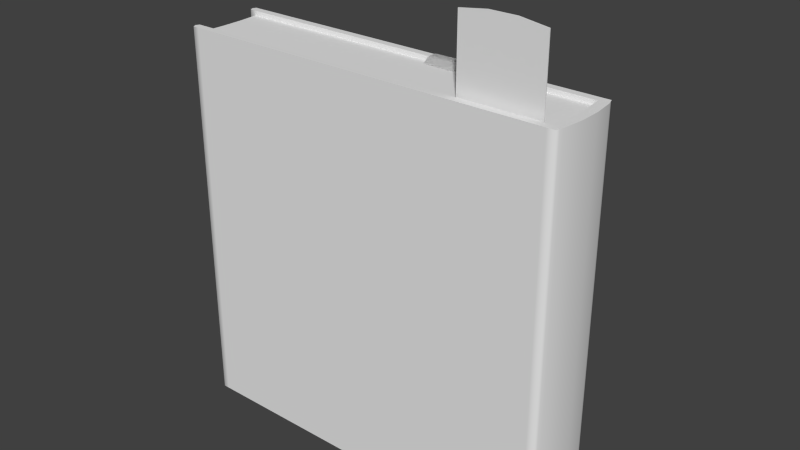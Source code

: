 # Source: mdlWallBook3.blend  (saved by Blender 2.71.0; exported with 4.5.12 LTS)
import bpy
from mathutils import Matrix  # noqa: F401  (used for matrix-valued properties, if any)

bpy.ops.wm.read_factory_settings(use_empty=True)
scene = bpy.context.scene
scene.name = 'Scene'

# ---- collections
col_collection_1 = bpy.data.collections.new('Collection 1'); scene.collection.children.link(col_collection_1)

# ---- materials (node trees are filled in below, after node groups)
mat_material = bpy.data.materials.new('Material')
mat_material.alpha_threshold = 0.0
mat_material.use_transparent_shadow = False
mat_material.roughness = 0.5
mat_material.line_color = (0.0, 0.0, 0.0, 1.0)

# ---- material node trees

# ---- world
world_world = bpy.data.worlds.new('World'); scene.world = world_world
world_world.color = (0.05088, 0.05088, 0.05088)
world_world.use_sun_shadow = False
world_world.sun_shadow_jitter_overblur = 0.0
world_world.cycles.sampling_method = 'MANUAL'
world_world.cycles.sample_map_resolution = 256

# ---- meshes
me_cube_004 = bpy.data.meshes.new('Cube.004')
me_cube_004.from_pydata([(0.5474, 0.2834, 0.001988), (0.5474, 0.2835, 0.003156), (0.7651, 0.2835, 0.003156), (0.7651, 0.2834, 0.001988), (0.5474, 0.2054, 0.3987), (0.5474, 0.2066, 0.3987), (0.7651, 0.2066, 0.3987), (0.7651, 0.2054, 0.3987), (0.5474, 0.2054, 0.4), (0.5474, 0.2066, 0.4), (0.7651, 0.2066, 0.4), (0.7651, 0.2054, 0.4), (0.5474, 0.1846, 0.3981), (0.7651, 0.1846, 0.3981), (0.5474, 0.184, 0.3992), (0.7651, 0.184, 0.3992), (0.5474, 0.1672, 0.3888), (0.7651, 0.1672, 0.3888), (0.5474, 0.1661, 0.3894), (0.7651, 0.1661, 0.3894), (0.5474, 0.1659, 0.3865), (0.7651, 0.1659, 0.3865), (0.5474, 0.1646, 0.3865), (0.7651, 0.1646, 0.3865), (0.5474, 0.1662, 0.337), (0.7651, 0.1662, 0.337), (0.5474, 0.1648, 0.337), (0.7651, 0.1648, 0.337), (0.5474, 0.2054, 0.397), (0.5474, 0.2066, 0.397), (0.7651, 0.2066, 0.397), (0.7651, 0.2054, 0.397), (0.7651, 0.2029, 0.4001), (0.5474, 0.2029, 0.4001), (0.5474, 0.2029, 0.3987), (0.7651, 0.2029, 0.3987), (0.5474, 0.1883, 0.4003), (0.7651, 0.1883, 0.399), (0.7651, 0.1883, 0.4003), (0.5474, 0.1883, 0.399), (0.6199, 0.2066, 0.3987), (0.6925, 0.2066, 0.3987), (0.6925, 0.2995, 0.001534), (0.6199, 0.2995, 0.001534), (0.6925, 0.2054, 0.3987), (0.6199, 0.2054, 0.3987), (0.6199, 0.2995, 0.0003657), (0.6925, 0.2995, 0.0003657), (0.6199, 0.2066, 0.4), (0.6925, 0.2066, 0.4), (0.6925, 0.2054, 0.4), (0.6199, 0.2054, 0.4), (0.6925, 0.1846, 0.3981), (0.6199, 0.1846, 0.3981), (0.6925, 0.184, 0.3992), (0.6199, 0.184, 0.3992), (0.6925, 0.1672, 0.3888), (0.6199, 0.1672, 0.3888), (0.6925, 0.1661, 0.3894), (0.6199, 0.1661, 0.3894), (0.6925, 0.1659, 0.3865), (0.6199, 0.1659, 0.3865), (0.6925, 0.1646, 0.3865), (0.6199, 0.1646, 0.3865), (0.6925, 0.1662, 0.337), (0.6199, 0.1662, 0.337), (0.6925, 0.1648, 0.337), (0.6199, 0.1648, 0.337), (0.6925, 0.2066, 0.397), (0.6199, 0.2066, 0.397), (0.6199, 0.2054, 0.397), (0.6925, 0.2054, 0.397), (0.6199, 0.2029, 0.4001), (0.6925, 0.2029, 0.4001), (0.6925, 0.2029, 0.3987), (0.6199, 0.2029, 0.3987), (0.6199, 0.1883, 0.4003), (0.6925, 0.1883, 0.4003), (0.6925, 0.1883, 0.399), (0.6199, 0.1883, 0.399), (0.6562, 0.2066, 0.3987), (0.6562, 0.3103, 0.0009625), (0.6562, 0.2054, 0.3987), (0.6562, 0.3102, -0.0002056), (0.6562, 0.2066, 0.4), (0.6562, 0.2054, 0.4), (0.6562, 0.1846, 0.3981), (0.6562, 0.184, 0.3992), (0.6562, 0.1672, 0.3888), (0.6562, 0.1661, 0.3894), (0.6562, 0.1659, 0.3865), (0.6562, 0.1646, 0.3865), (0.6562, 0.1662, 0.337), (0.6562, 0.1648, 0.337), (0.6562, 0.2066, 0.397), (0.6562, 0.2054, 0.397), (0.6562, 0.2029, 0.4001), (0.6562, 0.2029, 0.3987), (0.6562, 0.1883, 0.4003), (0.6562, 0.1883, 0.399), (0.5474, 0.2457, 0.01936), (0.7651, 0.2457, 0.01936), (0.7651, 0.2446, 0.01905), (0.5474, 0.2446, 0.01905), (0.6199, 0.2457, 0.01936), (0.6925, 0.2457, 0.01936), (0.6925, 0.2446, 0.01905), (0.6199, 0.2446, 0.01905), (0.6562, 0.2457, 0.01936), (0.6562, 0.2446, 0.01905), (0.5474, 0.22, 0.07234), (0.7651, 0.22, 0.07234), (0.7651, 0.2188, 0.07234), (0.5474, 0.2188, 0.07234), (0.6199, 0.22, 0.07234), (0.6925, 0.22, 0.07234), (0.6925, 0.2188, 0.07234), (0.6199, 0.2188, 0.07234), (0.6562, 0.22, 0.07234), (0.6562, 0.2188, 0.07234)], [], [(103, 100, 1, 0), (105, 101, 2, 42), (101, 102, 3, 2), (107, 103, 0, 46), (47, 42, 2, 3), (5, 4, 8, 9), (51, 48, 9, 8), (76, 36, 14, 55), (40, 5, 9, 48), (7, 6, 10, 11), (55, 14, 18, 59), (78, 37, 13, 52), (37, 38, 15, 13), (36, 39, 12, 14), (17, 19, 23, 21), (52, 13, 17, 56), (13, 15, 19, 17), (14, 12, 16, 18), (60, 21, 25, 64), (18, 16, 20, 22), (59, 18, 22, 63), (56, 17, 21, 60), (64, 25, 27, 66), (21, 23, 27, 25), (22, 20, 24, 26), (63, 22, 26, 67), (4, 5, 29, 28), (41, 6, 30, 68), (6, 7, 31, 30), (45, 4, 28, 70), (51, 8, 33, 72), (44, 7, 35, 74), (7, 11, 32, 35), (8, 4, 34, 33), (72, 33, 36, 76), (74, 35, 37, 78), (35, 32, 38, 37), (33, 34, 39, 36), (100, 104, 43, 1), (108, 105, 42, 81), (102, 106, 47, 3), (109, 107, 46, 83), (0, 1, 43, 46), (83, 81, 42, 47), (11, 10, 49, 50), (85, 84, 48, 51), (38, 77, 54, 15), (98, 76, 55, 87), (6, 41, 49, 10), (80, 40, 48, 84), (15, 54, 58, 19), (87, 55, 59, 89), (39, 79, 53, 12), (99, 78, 52, 86), (12, 53, 57, 16), (86, 52, 56, 88), (20, 61, 65, 24), (90, 60, 64, 92), (19, 58, 62, 23), (89, 59, 63, 91), (16, 57, 61, 20), (88, 56, 60, 90), (24, 65, 67, 26), (92, 64, 66, 93), (23, 62, 66, 27), (91, 63, 67, 93), (5, 40, 69, 29), (80, 41, 68, 94), (7, 44, 71, 31), (82, 45, 70, 95), (11, 50, 73, 32), (85, 51, 72, 96), (4, 45, 75, 34), (82, 44, 74, 97), (32, 73, 77, 38), (96, 72, 76, 98), (34, 75, 79, 39), (97, 74, 78, 99), (104, 108, 81, 43), (106, 109, 83, 47), (46, 43, 81, 83), (50, 49, 84, 85), (77, 98, 87, 54), (41, 80, 84, 49), (54, 87, 89, 58), (79, 99, 86, 53), (53, 86, 88, 57), (61, 90, 92, 65), (58, 89, 91, 62), (57, 88, 90, 61), (65, 92, 93, 67), (62, 91, 93, 66), (40, 80, 94, 69), (44, 82, 95, 71), (50, 85, 96, 73), (45, 82, 97, 75), (73, 96, 98, 77), (75, 97, 99, 79), (113, 110, 100, 103), (115, 111, 101, 105), (111, 112, 102, 101), (117, 113, 103, 107), (110, 114, 104, 100), (118, 115, 105, 108), (112, 116, 106, 102), (119, 117, 107, 109), (114, 118, 108, 104), (116, 119, 109, 106), (28, 29, 110, 113), (68, 30, 111, 115), (30, 31, 112, 111), (70, 28, 113, 117), (29, 69, 114, 110), (94, 68, 115, 118), (31, 71, 116, 112), (95, 70, 117, 119), (69, 94, 118, 114), (71, 95, 119, 116)])
me_cube_004.polygons.foreach_set('use_smooth', [True] * 118)
_uv = me_cube_004.uv_layers.new(name='UVMap')
_uv.uv.foreach_set('vector', [0.7601, 0.6443, 0.762, 0.6441, 0.819, 0.6828, 0.8186, 0.6847, 0.473, 0.7571, 0.473, 0.6356, 0.5345, 0.6356, 0.5611, 0.7571, 0.8509, 0.04054, 0.8489, 0.04039, 0.9074, 0.0, 0.9079, 0.001899, 0.3651, 0.7571, 0.3651, 0.6356, 0.4283, 0.6356, 0.455, 0.7571, 0.9956, 0.6073, 0.9976, 0.6073, 1.0, 0.7287, 0.998, 0.7287, 0.8186, 0.008511, 0.8167, 0.008138, 0.8171, 0.005965, 0.819, 0.006337, 0.6461, 0.8785, 0.648, 0.8785, 0.648, 1.0, 0.6461, 1.0, 0.6175, 0.8785, 0.6175, 1.0, 0.61, 1.0, 0.61, 0.8785, 0.2434, 0.634, 0.3651, 0.634, 0.3651, 0.6362, 0.2434, 0.6362, 0.9055, 0.6765, 0.9075, 0.6762, 0.9079, 0.6783, 0.906, 0.6787, 0.61, 0.8785, 0.61, 1.0, 0.5791, 1.0, 0.5791, 0.8785, 0.6844, 0.8785, 0.6844, 1.0, 0.678, 1.0, 0.678, 0.8785, 0.8775, 0.6825, 0.8779, 0.6847, 0.8704, 0.6842, 0.871, 0.6821, 0.7891, 0.0, 0.7887, 0.002174, 0.7822, 0.002553, 0.7815, 0.0004424, 0.8395, 0.6725, 0.8378, 0.6739, 0.8344, 0.6695, 0.8366, 0.6691, 0.678, 0.8785, 0.678, 1.0, 0.648, 1.0, 0.648, 0.8785, 0.871, 0.6821, 0.8704, 0.6842, 0.8378, 0.6739, 0.8395, 0.6725, 0.7815, 0.0004424, 0.7822, 0.002553, 0.7506, 0.0122, 0.7489, 0.01079, 0.991, 0.6073, 0.991, 0.7287, 0.9079, 0.7287, 0.9079, 0.6073, 0.7489, 0.01079, 0.7506, 0.0122, 0.7477, 0.01556, 0.7455, 0.01515, 0.9959, 0.2429, 0.9959, 0.3644, 0.991, 0.3644, 0.991, 0.2429, 0.9948, 0.6073, 0.9948, 0.7287, 0.991, 0.7287, 0.991, 0.6073, 0.9981, 0.2429, 0.9981, 0.3644, 0.9959, 0.3644, 0.9959, 0.2429, 0.8366, 0.6691, 0.8344, 0.6695, 0.819, 0.588, 0.8212, 0.5876, 0.7455, 0.01515, 0.7477, 0.01556, 0.7324, 0.09704, 0.7302, 0.09663, 0.991, 0.2429, 0.991, 0.3644, 0.9079, 0.3644, 0.9079, 0.2429, 0.8167, 0.008138, 0.8186, 0.008511, 0.8181, 0.01129, 0.8161, 0.01091, 0.1217, 0.634, 0.0, 0.634, 0.0, 0.6312, 0.1217, 0.6312, 0.9075, 0.6762, 0.9055, 0.6765, 0.905, 0.6738, 0.9069, 0.6734, 0.6085, 0.0, 0.7302, 0.0, 0.7302, 0.002826, 0.6085, 0.002826, 0.6461, 0.8785, 0.6461, 1.0, 0.6418, 1.0, 0.6418, 0.8785, 0.713, 0.8785, 0.713, 1.0, 0.7087, 1.0, 0.7087, 0.8785, 0.9055, 0.6765, 0.906, 0.6787, 0.9017, 0.6796, 0.9013, 0.6774, 0.8171, 0.005965, 0.8167, 0.008138, 0.8125, 0.007238, 0.8129, 0.005065, 0.6418, 0.8785, 0.6418, 1.0, 0.6175, 1.0, 0.6175, 0.8785, 0.7087, 0.8785, 0.7087, 1.0, 0.6844, 1.0, 0.6844, 0.8785, 0.9013, 0.6774, 0.9017, 0.6796, 0.8779, 0.6847, 0.8775, 0.6825, 0.8129, 0.005065, 0.8125, 0.007238, 0.7887, 0.002174, 0.7891, 0.0, 0.473, 1.0, 0.473, 0.8785, 0.5611, 0.8785, 0.5345, 1.0, 0.473, 0.8178, 0.473, 0.7571, 0.5611, 0.7571, 0.5791, 0.8178, 0.3651, 1.0, 0.3651, 0.8785, 0.455, 0.8785, 0.4283, 1.0, 0.3651, 0.8178, 0.3651, 0.7571, 0.455, 0.7571, 0.473, 0.8178, 0.998, 0.3644, 1.0, 0.3644, 0.9976, 0.4858, 0.9956, 0.4858, 0.9948, 0.5466, 0.9968, 0.5466, 0.9976, 0.6073, 0.9956, 0.6073, 0.6461, 0.6356, 0.648, 0.6356, 0.648, 0.7571, 0.6461, 0.7571, 0.6461, 0.8178, 0.648, 0.8178, 0.648, 0.8785, 0.6461, 0.8785, 0.6175, 0.6356, 0.6175, 0.7571, 0.61, 0.7571, 0.61, 0.6356, 0.6175, 0.8178, 0.6175, 0.8785, 0.61, 0.8785, 0.61, 0.8178, 0.0, 0.634, 0.1217, 0.634, 0.1217, 0.6362, 0.0, 0.6362, 0.1825, 0.634, 0.2434, 0.634, 0.2434, 0.6362, 0.1825, 0.6362, 0.61, 0.6356, 0.61, 0.7571, 0.5791, 0.7571, 0.5791, 0.6356, 0.61, 0.8178, 0.61, 0.8785, 0.5791, 0.8785, 0.5791, 0.8178, 0.6844, 0.6356, 0.6844, 0.7571, 0.678, 0.7571, 0.678, 0.6356, 0.6844, 0.8178, 0.6844, 0.8785, 0.678, 0.8785, 0.678, 0.8178, 0.678, 0.6356, 0.678, 0.7571, 0.648, 0.7571, 0.648, 0.6356, 0.678, 0.8178, 0.678, 0.8785, 0.648, 0.8785, 0.648, 0.8178, 0.991, 0.3644, 0.991, 0.4858, 0.9079, 0.4858, 0.9079, 0.3644, 0.991, 0.5466, 0.991, 0.6073, 0.9079, 0.6073, 0.9079, 0.5466, 0.9959, 0.0, 0.9959, 0.1215, 0.991, 0.1215, 0.991, 0.0, 0.9959, 0.1822, 0.9959, 0.2429, 0.991, 0.2429, 0.991, 0.1822, 0.9948, 0.3644, 0.9948, 0.4858, 0.991, 0.4858, 0.991, 0.3644, 0.9948, 0.5466, 0.9948, 0.6073, 0.991, 0.6073, 0.991, 0.5466, 0.9981, 0.0, 0.9981, 0.1215, 0.9959, 0.1215, 0.9959, 0.0, 0.9981, 0.1822, 0.9981, 0.2429, 0.9959, 0.2429, 0.9959, 0.1822, 0.991, 0.0, 0.991, 0.1215, 0.9079, 0.1215, 0.9079, 9.974e-08, 0.991, 0.1822, 0.991, 0.2429, 0.9079, 0.2429, 0.9079, 0.1822, 0.3651, 0.634, 0.2434, 0.634, 0.2434, 0.6312, 0.3651, 0.6312, 0.1825, 0.634, 0.1217, 0.634, 0.1217, 0.6312, 0.1825, 0.6312, 0.3651, 0.0, 0.4868, 0.0, 0.4868, 0.002826, 0.3651, 0.002826, 0.5476, 0.0, 0.6085, 0.0, 0.6085, 0.002826, 0.5476, 0.002826, 0.6461, 0.6356, 0.6461, 0.7571, 0.6418, 0.7571, 0.6418, 0.6356, 0.6461, 0.8178, 0.6461, 0.8785, 0.6418, 0.8785, 0.6418, 0.8178, 0.713, 0.6356, 0.713, 0.7571, 0.7087, 0.7571, 0.7087, 0.6356, 0.713, 0.8178, 0.713, 0.8785, 0.7087, 0.8785, 0.7087, 0.8178, 0.6418, 0.6356, 0.6418, 0.7571, 0.6175, 0.7571, 0.6175, 0.6356, 0.6418, 0.8178, 0.6418, 0.8785, 0.6175, 0.8785, 0.6175, 0.8178, 0.7087, 0.6356, 0.7087, 0.7571, 0.6844, 0.7571, 0.6844, 0.6356, 0.7087, 0.8178, 0.7087, 0.8785, 0.6844, 0.8785, 0.6844, 0.8178, 0.473, 0.8785, 0.473, 0.8178, 0.5791, 0.8178, 0.5611, 0.8785, 0.3651, 0.8785, 0.3651, 0.8178, 0.473, 0.8178, 0.455, 0.8785, 0.9956, 0.4858, 0.9976, 0.4858, 0.9968, 0.5466, 0.9948, 0.5466, 0.6461, 0.7571, 0.648, 0.7571, 0.648, 0.8178, 0.6461, 0.8178, 0.6175, 0.7571, 0.6175, 0.8178, 0.61, 0.8178, 0.61, 0.7571, 0.1217, 0.634, 0.1825, 0.634, 0.1825, 0.6362, 0.1217, 0.6362, 0.61, 0.7571, 0.61, 0.8178, 0.5791, 0.8178, 0.5791, 0.7571, 0.6844, 0.7571, 0.6844, 0.8178, 0.678, 0.8178, 0.678, 0.7571, 0.678, 0.7571, 0.678, 0.8178, 0.648, 0.8178, 0.648, 0.7571, 0.991, 0.4858, 0.991, 0.5466, 0.9079, 0.5466, 0.9079, 0.4858, 0.9959, 0.1215, 0.9959, 0.1822, 0.991, 0.1822, 0.991, 0.1215, 0.9948, 0.4858, 0.9948, 0.5466, 0.991, 0.5466, 0.991, 0.4858, 0.9981, 0.1215, 0.9981, 0.1822, 0.9959, 0.1822, 0.9959, 0.1215, 0.991, 0.1215, 0.991, 0.1822, 0.9079, 0.1822, 0.9079, 0.1215, 0.2434, 0.634, 0.1825, 0.634, 0.1825, 0.6312, 0.2434, 0.6312, 0.4868, 0.0, 0.5476, 0.0, 0.5476, 0.002826, 0.4868, 0.002826, 0.6461, 0.7571, 0.6461, 0.8178, 0.6418, 0.8178, 0.6418, 0.7571, 0.713, 0.7571, 0.713, 0.8178, 0.7087, 0.8178, 0.7087, 0.7571, 0.6418, 0.7571, 0.6418, 0.8178, 0.6175, 0.8178, 0.6175, 0.7571, 0.7087, 0.7571, 0.7087, 0.8178, 0.6844, 0.8178, 0.6844, 0.7571, 0.7347, 0.5485, 0.7366, 0.5489, 0.762, 0.6441, 0.7601, 0.6443, 0.1217, 0.0882, 9.994e-08, 0.0882, 9.994e-08, 2.182e-08, 0.1217, 0.0, 0.8254, 0.1358, 0.8235, 0.1361, 0.8489, 0.04039, 0.8509, 0.04054, 0.6085, 0.5462, 0.7302, 0.5462, 0.7302, 0.6356, 0.6085, 0.6356, 0.3651, 0.0882, 0.2434, 0.0882, 0.2434, 3.117e-08, 0.3651, 5.922e-08, 0.1825, 0.0882, 0.1217, 0.0882, 0.1217, 0.0, 0.1825, 1.558e-08, 0.3651, 0.5462, 0.4868, 0.5462, 0.4868, 0.6356, 0.3651, 0.6356, 0.5476, 0.5462, 0.6085, 0.5462, 0.6085, 0.6356, 0.5476, 0.6356, 0.2434, 0.0882, 0.1825, 0.0882, 0.1825, 1.558e-08, 0.2434, 3.117e-08, 0.4868, 0.5462, 0.5476, 0.5462, 0.5476, 0.6356, 0.4868, 0.6356, 0.8161, 0.01091, 0.8181, 0.01129, 0.7366, 0.5489, 0.7347, 0.5485, 0.1217, 0.6312, 0.0, 0.6312, 9.994e-08, 0.0882, 0.1217, 0.0882, 0.9069, 0.6734, 0.905, 0.6738, 0.8235, 0.1361, 0.8254, 0.1358, 0.6085, 0.002826, 0.7302, 0.002826, 0.7302, 0.5462, 0.6085, 0.5462, 0.3651, 0.6312, 0.2434, 0.6312, 0.2434, 0.0882, 0.3651, 0.0882, 0.1825, 0.6312, 0.1217, 0.6312, 0.1217, 0.0882, 0.1825, 0.0882, 0.3651, 0.002826, 0.4868, 0.002826, 0.4868, 0.5462, 0.3651, 0.5462, 0.5476, 0.002826, 0.6085, 0.002826, 0.6085, 0.5462, 0.5476, 0.5462, 0.2434, 0.6312, 0.1825, 0.6312, 0.1825, 0.0882, 0.2434, 0.0882, 0.4868, 0.002826, 0.5476, 0.002826, 0.5476, 0.5462, 0.4868, 0.5462])
me_cube_004.use_remesh_preserve_volume = False
me_cube_004.use_remesh_preserve_attributes = False
me_cube_004.use_mirror_vertex_groups = False
me_cube_004.update()
me_cube_003 = bpy.data.meshes.new('Cube.003')
me_cube_003.from_pydata([(0.5474, 0.207, 0.04549), (0.5474, 0.2082, 0.04549), (0.7651, 0.2082, 0.04549), (0.7651, 0.207, 0.04549), (0.5474, 0.2054, 0.3987), (0.5474, 0.2066, 0.3987), (0.7651, 0.2066, 0.3987), (0.7651, 0.2054, 0.3987), (0.5474, 0.2054, 0.4), (0.5474, 0.2066, 0.4), (0.7651, 0.2066, 0.4), (0.7651, 0.2054, 0.4), (0.5474, 0.1846, 0.3981), (0.7651, 0.1846, 0.3981), (0.5474, 0.184, 0.3992), (0.7651, 0.184, 0.3992), (0.5474, 0.1672, 0.3888), (0.7651, 0.1672, 0.3888), (0.5474, 0.1661, 0.3894), (0.7651, 0.1661, 0.3894), (0.5474, 0.1659, 0.3865), (0.7651, 0.1659, 0.3865), (0.5474, 0.1646, 0.3865), (0.7651, 0.1646, 0.3865), (0.5474, 0.1662, 0.337), (0.7651, 0.1662, 0.337), (0.5474, 0.1648, 0.337), (0.7651, 0.1648, 0.337), (0.5474, 0.2054, 0.397), (0.5474, 0.2066, 0.397), (0.7651, 0.2066, 0.397), (0.7651, 0.2054, 0.397), (0.7651, 0.2029, 0.4001), (0.5474, 0.2029, 0.4001), (0.5474, 0.2029, 0.3987), (0.7651, 0.2029, 0.3987), (0.5474, 0.1883, 0.4003), (0.7651, 0.1883, 0.399), (0.7651, 0.1883, 0.4003), (0.5474, 0.1883, 0.399), (0.6199, 0.2066, 0.3987), (0.6925, 0.2066, 0.3987), (0.6925, 0.2082, -0.006238), (0.6199, 0.2082, -0.006238), (0.6925, 0.2054, 0.3987), (0.6199, 0.2054, 0.3987), (0.6199, 0.207, -0.006238), (0.6925, 0.207, -0.006238), (0.6199, 0.2066, 0.4), (0.6925, 0.2066, 0.4), (0.6925, 0.2054, 0.4), (0.6199, 0.2054, 0.4), (0.6925, 0.1846, 0.3981), (0.6199, 0.1846, 0.3981), (0.6925, 0.184, 0.3992), (0.6199, 0.184, 0.3992), (0.6925, 0.1672, 0.3888), (0.6199, 0.1672, 0.3888), (0.6925, 0.1661, 0.3894), (0.6199, 0.1661, 0.3894), (0.6925, 0.1659, 0.3865), (0.6199, 0.1659, 0.3865), (0.6925, 0.1646, 0.3865), (0.6199, 0.1646, 0.3865), (0.6925, 0.1662, 0.337), (0.6199, 0.1662, 0.337), (0.6925, 0.1648, 0.337), (0.6199, 0.1648, 0.337), (0.6925, 0.2066, 0.397), (0.6199, 0.2066, 0.397), (0.6199, 0.2054, 0.397), (0.6925, 0.2054, 0.397), (0.6199, 0.2029, 0.4001), (0.6925, 0.2029, 0.4001), (0.6925, 0.2029, 0.3987), (0.6199, 0.2029, 0.3987), (0.6199, 0.1883, 0.4003), (0.6925, 0.1883, 0.4003), (0.6925, 0.1883, 0.399), (0.6199, 0.1883, 0.399), (0.6562, 0.2066, 0.3987), (0.6562, 0.2082, -0.01705), (0.6562, 0.2054, 0.3987), (0.6562, 0.207, -0.01705), (0.6562, 0.2066, 0.4), (0.6562, 0.2054, 0.4), (0.6562, 0.1846, 0.3981), (0.6562, 0.184, 0.3992), (0.6562, 0.1672, 0.3888), (0.6562, 0.1661, 0.3894), (0.6562, 0.1659, 0.3865), (0.6562, 0.1646, 0.3865), (0.6562, 0.1662, 0.337), (0.6562, 0.1648, 0.337), (0.6562, 0.2066, 0.397), (0.6562, 0.2054, 0.397), (0.6562, 0.2029, 0.4001), (0.6562, 0.2029, 0.3987), (0.6562, 0.1883, 0.4003), (0.6562, 0.1883, 0.399)], [], [(28, 29, 1, 0), (68, 30, 2, 42), (30, 31, 3, 2), (70, 28, 0, 46), (47, 42, 2, 3), (5, 4, 8, 9), (51, 48, 9, 8), (76, 36, 14, 55), (40, 5, 9, 48), (7, 6, 10, 11), (55, 14, 18, 59), (78, 37, 13, 52), (37, 38, 15, 13), (36, 39, 12, 14), (17, 19, 23, 21), (52, 13, 17, 56), (13, 15, 19, 17), (14, 12, 16, 18), (60, 21, 25, 64), (18, 16, 20, 22), (59, 18, 22, 63), (56, 17, 21, 60), (64, 25, 27, 66), (21, 23, 27, 25), (22, 20, 24, 26), (63, 22, 26, 67), (4, 5, 29, 28), (41, 6, 30, 68), (6, 7, 31, 30), (45, 4, 28, 70), (51, 8, 33, 72), (44, 7, 35, 74), (7, 11, 32, 35), (8, 4, 34, 33), (72, 33, 36, 76), (74, 35, 37, 78), (35, 32, 38, 37), (33, 34, 39, 36), (29, 69, 43, 1), (94, 68, 42, 81), (31, 71, 47, 3), (95, 70, 46, 83), (0, 1, 43, 46), (83, 81, 42, 47), (11, 10, 49, 50), (85, 84, 48, 51), (38, 77, 54, 15), (98, 76, 55, 87), (6, 41, 49, 10), (80, 40, 48, 84), (15, 54, 58, 19), (87, 55, 59, 89), (39, 79, 53, 12), (99, 78, 52, 86), (12, 53, 57, 16), (86, 52, 56, 88), (20, 61, 65, 24), (90, 60, 64, 92), (19, 58, 62, 23), (89, 59, 63, 91), (16, 57, 61, 20), (88, 56, 60, 90), (24, 65, 67, 26), (92, 64, 66, 93), (23, 62, 66, 27), (91, 63, 67, 93), (5, 40, 69, 29), (80, 41, 68, 94), (7, 44, 71, 31), (82, 45, 70, 95), (11, 50, 73, 32), (85, 51, 72, 96), (4, 45, 75, 34), (82, 44, 74, 97), (32, 73, 77, 38), (96, 72, 76, 98), (34, 75, 79, 39), (97, 74, 78, 99), (69, 94, 81, 43), (71, 95, 83, 47), (46, 43, 81, 83), (50, 49, 84, 85), (77, 98, 87, 54), (41, 80, 84, 49), (54, 87, 89, 58), (79, 99, 86, 53), (53, 86, 88, 57), (61, 90, 92, 65), (58, 89, 91, 62), (57, 88, 90, 61), (65, 92, 93, 67), (62, 91, 93, 66), (40, 80, 94, 69), (44, 82, 95, 71), (50, 85, 96, 73), (45, 82, 97, 75), (73, 96, 98, 77), (75, 97, 99, 79)])
me_cube_003.polygons.foreach_set('use_smooth', [True] * 98)
_uv = me_cube_003.uv_layers.new(name='UVMap')
_uv.uv.foreach_set('vector', [0.7522, 0.6138, 0.7502, 0.6138, 0.7509, 0.0, 0.7529, 1.141e-05, 0.125, 0.719, 0.0, 0.719, 1.027e-07, 0.1086, 0.125, 0.01878, 0.8952, 0.6138, 0.8932, 0.6138, 0.8932, 9.048e-06, 0.8952, 0.0, 0.5001, 0.718, 0.3751, 0.718, 0.3751, 0.1085, 0.5001, 0.01875, 0.9976, 0.507, 0.9956, 0.507, 0.9843, 0.3802, 0.9863, 0.3802, 0.7502, 0.6167, 0.7522, 0.6168, 0.7522, 0.6191, 0.7502, 0.619, 0.8924, 0.8732, 0.8944, 0.8732, 0.8944, 1.0, 0.8924, 1.0, 0.8633, 0.8732, 0.8633, 1.0, 0.8556, 1.0, 0.8556, 0.8732, 0.2501, 0.7219, 0.3751, 0.7219, 0.3751, 0.7242, 0.2501, 0.7242, 0.8932, 0.6167, 0.8952, 0.6167, 0.8952, 0.6191, 0.8932, 0.6191, 0.8556, 0.8732, 0.8556, 1.0, 0.8227, 1.0, 0.8227, 0.8732, 0.7793, 0.7465, 0.7793, 0.6198, 0.7859, 0.6198, 0.7859, 0.7465, 0.8638, 0.6174, 0.8638, 0.6197, 0.8562, 0.6178, 0.8573, 0.6158, 0.7816, 0.6198, 0.7816, 0.6175, 0.7881, 0.6158, 0.7892, 0.6179, 0.8273, 0.5998, 0.8253, 0.6009, 0.8227, 0.5958, 0.825, 0.5958, 0.7859, 0.7465, 0.7859, 0.6198, 0.8176, 0.6198, 0.8176, 0.7465, 0.8573, 0.6158, 0.8562, 0.6178, 0.8253, 0.6009, 0.8273, 0.5998, 0.7892, 0.6179, 0.7881, 0.6158, 0.8181, 0.5999, 0.8201, 0.601, 0.9801, 0.6337, 0.9801, 0.7604, 0.8952, 0.7604, 0.8952, 0.6337, 0.8201, 0.601, 0.8181, 0.5999, 0.8204, 0.5959, 0.8227, 0.5959, 0.9853, 0.2535, 0.9853, 0.3802, 0.98, 0.3802, 0.98, 0.2535, 0.9843, 0.6337, 0.9843, 0.7604, 0.9801, 0.7604, 0.9801, 0.6337, 0.8227, 0.8733, 0.8227, 1.0, 0.8204, 1.0, 0.8204, 0.8733, 0.825, 0.5958, 0.8227, 0.5958, 0.8228, 0.5093, 0.8251, 0.5093, 0.8227, 0.5959, 0.8204, 0.5959, 0.8204, 0.5093, 0.8227, 0.5093, 0.98, 0.2535, 0.98, 0.3802, 0.8952, 0.3802, 0.8952, 0.2535, 0.7522, 0.6168, 0.7502, 0.6167, 0.7502, 0.6138, 0.7522, 0.6138, 0.125, 0.7219, 0.0, 0.7219, 0.0, 0.719, 0.125, 0.719, 0.8952, 0.6167, 0.8932, 0.6167, 0.8932, 0.6138, 0.8952, 0.6138, 0.5001, 0.7209, 0.3751, 0.7209, 0.3751, 0.718, 0.5001, 0.718, 0.8924, 0.8732, 0.8924, 1.0, 0.888, 1.0, 0.888, 0.8732, 0.7502, 0.7465, 0.7502, 0.6198, 0.7545, 0.6198, 0.7545, 0.7465, 0.8932, 0.6167, 0.8932, 0.6191, 0.8888, 0.6192, 0.8888, 0.6169, 0.7522, 0.6191, 0.7522, 0.6168, 0.7566, 0.6169, 0.7566, 0.6192, 0.888, 0.8732, 0.888, 1.0, 0.8633, 1.0, 0.8633, 0.8732, 0.7545, 0.7465, 0.7545, 0.6198, 0.7793, 0.6198, 0.7793, 0.7465, 0.8888, 0.6169, 0.8888, 0.6192, 0.8638, 0.6197, 0.8638, 0.6174, 0.7566, 0.6192, 0.7566, 0.6169, 0.7816, 0.6175, 0.7816, 0.6198, 0.3751, 0.719, 0.2501, 0.719, 0.2501, 0.01878, 0.3751, 0.1086, 0.1875, 0.719, 0.125, 0.719, 0.125, 0.01878, 0.1875, 0.0, 0.7502, 0.718, 0.6251, 0.718, 0.6251, 0.01875, 0.7502, 0.1085, 0.5626, 0.718, 0.5001, 0.718, 0.5001, 0.01875, 0.5626, 0.0, 0.9863, 0.7604, 0.9843, 0.7604, 0.9956, 0.6337, 0.9976, 0.6337, 1.0, 0.5703, 0.998, 0.5703, 0.9956, 0.507, 0.9976, 0.507, 0.8924, 0.6197, 0.8944, 0.6197, 0.8944, 0.7465, 0.8924, 0.7465, 0.8924, 0.8099, 0.8944, 0.8099, 0.8944, 0.8732, 0.8924, 0.8732, 0.8633, 0.6197, 0.8633, 0.7465, 0.8556, 0.7465, 0.8556, 0.6197, 0.8633, 0.8099, 0.8633, 0.8732, 0.8556, 0.8732, 0.8556, 0.8099, 0.0, 0.7219, 0.125, 0.7219, 0.125, 0.7242, 0.0, 0.7242, 0.1875, 0.7219, 0.2501, 0.7219, 0.2501, 0.7242, 0.1875, 0.7242, 0.8556, 0.6197, 0.8556, 0.7465, 0.8227, 0.7465, 0.8227, 0.6197, 0.8556, 0.8099, 0.8556, 0.8732, 0.8227, 0.8732, 0.8227, 0.8099, 0.7793, 1.0, 0.7793, 0.8733, 0.7859, 0.8733, 0.7859, 1.0, 0.7793, 0.8099, 0.7793, 0.7465, 0.7859, 0.7465, 0.7859, 0.8099, 0.7859, 1.0, 0.7859, 0.8733, 0.8176, 0.8733, 0.8176, 1.0, 0.7859, 0.8099, 0.7859, 0.7465, 0.8176, 0.7465, 0.8176, 0.8099, 0.9801, 0.3802, 0.9801, 0.507, 0.8952, 0.507, 0.8952, 0.3802, 0.9801, 0.5703, 0.9801, 0.6337, 0.8952, 0.6337, 0.8952, 0.5703, 0.9853, 0.0, 0.9853, 0.1267, 0.98, 0.1267, 0.98, 0.0, 0.9853, 0.1901, 0.9853, 0.2535, 0.98, 0.2535, 0.98, 0.1901, 0.9843, 0.3802, 0.9843, 0.507, 0.9801, 0.507, 0.9801, 0.3802, 0.9843, 0.5703, 0.9843, 0.6337, 0.9801, 0.6337, 0.9801, 0.5703, 0.8227, 0.6198, 0.8227, 0.7465, 0.8204, 0.7465, 0.8204, 0.6198, 0.8227, 0.8099, 0.8227, 0.8733, 0.8204, 0.8733, 0.8204, 0.8099, 0.98, 0.0, 0.98, 0.1267, 0.8952, 0.1267, 0.8952, 1.041e-07, 0.98, 0.1901, 0.98, 0.2535, 0.8952, 0.2535, 0.8952, 0.1901, 0.3751, 0.7219, 0.2501, 0.7219, 0.2501, 0.719, 0.3751, 0.719, 0.1875, 0.7219, 0.125, 0.7219, 0.125, 0.719, 0.1875, 0.719, 0.7502, 0.7209, 0.6251, 0.7209, 0.6251, 0.718, 0.7502, 0.718, 0.5626, 0.7209, 0.5001, 0.7209, 0.5001, 0.718, 0.5626, 0.718, 0.8924, 0.6197, 0.8924, 0.7465, 0.888, 0.7465, 0.888, 0.6197, 0.8924, 0.8099, 0.8924, 0.8732, 0.888, 0.8732, 0.888, 0.8099, 0.7502, 1.0, 0.7502, 0.8733, 0.7545, 0.8733, 0.7545, 1.0, 0.7502, 0.8099, 0.7502, 0.7465, 0.7545, 0.7465, 0.7545, 0.8099, 0.888, 0.6197, 0.888, 0.7465, 0.8633, 0.7465, 0.8633, 0.6197, 0.888, 0.8099, 0.888, 0.8732, 0.8633, 0.8732, 0.8633, 0.8099, 0.7545, 1.0, 0.7545, 0.8733, 0.7793, 0.8733, 0.7793, 1.0, 0.7545, 0.8099, 0.7545, 0.7465, 0.7793, 0.7465, 0.7793, 0.8099, 0.2501, 0.719, 0.1875, 0.719, 0.1875, 0.0, 0.2501, 0.01878, 0.6251, 0.718, 0.5626, 0.718, 0.5626, 0.0, 0.6251, 0.01875, 0.9976, 0.6337, 0.9956, 0.6337, 0.998, 0.5703, 1.0, 0.5703, 0.8924, 0.7465, 0.8944, 0.7465, 0.8944, 0.8099, 0.8924, 0.8099, 0.8633, 0.7465, 0.8633, 0.8099, 0.8556, 0.8099, 0.8556, 0.7465, 0.125, 0.7219, 0.1875, 0.7219, 0.1875, 0.7242, 0.125, 0.7242, 0.8556, 0.7465, 0.8556, 0.8099, 0.8227, 0.8099, 0.8227, 0.7465, 0.7793, 0.8733, 0.7793, 0.8099, 0.7859, 0.8099, 0.7859, 0.8733, 0.7859, 0.8733, 0.7859, 0.8099, 0.8176, 0.8099, 0.8176, 0.8733, 0.9801, 0.507, 0.9801, 0.5703, 0.8952, 0.5703, 0.8952, 0.507, 0.9853, 0.1267, 0.9853, 0.1901, 0.98, 0.1901, 0.98, 0.1267, 0.9843, 0.507, 0.9843, 0.5703, 0.9801, 0.5703, 0.9801, 0.507, 0.8227, 0.7465, 0.8227, 0.8099, 0.8204, 0.8099, 0.8204, 0.7465, 0.98, 0.1267, 0.98, 0.1901, 0.8952, 0.1901, 0.8952, 0.1267, 0.2501, 0.7219, 0.1875, 0.7219, 0.1875, 0.719, 0.2501, 0.719, 0.6251, 0.7209, 0.5626, 0.7209, 0.5626, 0.718, 0.6251, 0.718, 0.8924, 0.7465, 0.8924, 0.8099, 0.888, 0.8099, 0.888, 0.7465, 0.7502, 0.8733, 0.7502, 0.8099, 0.7545, 0.8099, 0.7545, 0.8733, 0.888, 0.7465, 0.888, 0.8099, 0.8633, 0.8099, 0.8633, 0.7465, 0.7545, 0.8733, 0.7545, 0.8099, 0.7793, 0.8099, 0.7793, 0.8733])
me_cube_003.use_remesh_preserve_volume = False
me_cube_003.use_remesh_preserve_attributes = False
me_cube_003.use_mirror_vertex_groups = False
me_cube_003.update()
me_cube_001 = bpy.data.meshes.new('Cube.001')
me_cube_001.from_pydata([(0.7375, 0.03371, 0.3675), (0.7375, 0.036, 0.3675), (0.9434, 0.036, 0.3675), (0.9434, 0.03371, 0.3675), (0.7375, 0.03371, 0.5735), (0.7375, 0.036, 0.5735), (0.9434, 0.036, 0.5735), (0.9434, 0.03371, 0.5735), (0.8061, 0.036, 0.5831), (0.8748, 0.036, 0.5831), (0.8748, 0.036, 0.3675), (0.8061, 0.036, 0.3675), (0.8748, 0.03371, 0.5831), (0.8061, 0.03371, 0.5831), (0.8061, 0.03371, 0.3675), (0.8748, 0.03371, 0.3675)], [], [(4, 5, 1, 0), (9, 6, 2, 10), (6, 7, 3, 2), (13, 4, 0, 14), (15, 10, 2, 3), (13, 8, 5, 4), (5, 8, 11, 1), (8, 9, 10, 11), (7, 12, 15, 3), (12, 13, 14, 15), (0, 1, 11, 14), (14, 11, 10, 15), (7, 6, 9, 12), (12, 9, 8, 13)])
me_cube_001.polygons.foreach_set('use_smooth', [True] * 14)
_uv = me_cube_001.uv_layers.new(name='UVMap')
_uv.uv.foreach_set('vector', [0.0, 0.9554, 0.0, 0.9554, 0.0, 0.0, 0.0, 0.0, 0.6667, 1.0, 1.0, 0.9554, 1.0, 0.0, 0.6667, 0.0, 1.0, 0.9554, 1.0, 0.9554, 1.0, 0.0, 1.0, 0.0, 0.3333, 1.0, 0.0, 0.9554, 0.0, 0.0, 0.3333, 0.0, 0.6667, 0.0, 0.6667, 0.0, 1.0, 0.0, 1.0, 0.0, 0.3333, 1.0, 0.3333, 1.0, 0.0, 0.9554, 0.0, 0.9554, 0.0, 0.9554, 0.3333, 1.0, 0.3333, 0.0, 0.0, 0.0, 0.3333, 1.0, 0.6667, 1.0, 0.6667, 0.0, 0.3333, 0.0, 1.0, 0.9554, 0.6667, 1.0, 0.6667, 0.0, 1.0, 0.0, 0.6667, 1.0, 0.3333, 1.0, 0.3333, 0.0, 0.6667, 0.0, 0.0, 0.0, 0.0, 0.0, 0.3333, 0.0, 0.3333, 0.0, 0.3333, 0.0, 0.3333, 0.0, 0.6667, 0.0, 0.6667, 0.0, 1.0, 0.9554, 1.0, 0.9554, 0.6667, 1.0, 0.6667, 1.0, 0.6667, 1.0, 0.6667, 1.0, 0.3333, 1.0, 0.3333, 1.0])
me_cube_001.use_remesh_preserve_volume = False
me_cube_001.use_remesh_preserve_attributes = False
me_cube_001.use_mirror_vertex_groups = False
me_cube_001.update()
me_cube = bpy.data.meshes.new('Cube')
me_cube.from_pydata([(0.9866, 0.2052, -0.6137), (0.9866, 0.005167, -0.6137), (0.01073, 0.005167, -0.6137), (0.01073, 0.2052, -0.6137), (0.9866, 0.2052, 0.3863), (0.9866, 0.005167, 0.3863), (0.01073, 0.005167, 0.3863), (0.01073, 0.2052, 0.3863), (0.9925, 0.1866, -0.6137), (0.9925, 0.02378, -0.6137), (0.01073, 0.02378, -0.6137), (0.01073, 0.1866, -0.6137), (0.9925, 0.1866, 0.3863), (0.9925, 0.02378, 0.3863), (0.01073, 0.02378, 0.3863), (0.01073, 0.1866, 0.3863), (0.9668, 0.2052, -0.6137), (0.9668, 0.005167, -0.6137), (0.9668, 0.2052, 0.3863), (0.9668, 0.005167, 0.3863), (0.9668, 0.1866, -0.6137), (0.9668, 0.02378, -0.6137), (0.9668, 0.1866, 0.3863), (0.9668, 0.02378, 0.3863), (0.9866, 0.2052, 0.3982), (0.9866, 0.005167, 0.3982), (0.01073, 0.005167, 0.3982), (0.01073, 0.2052, 0.3982), (0.9925, 0.1866, 0.3982), (0.9925, 0.02378, 0.3982), (0.01073, 0.02378, 0.3982), (0.01073, 0.1866, 0.3982), (0.9668, 0.2052, 0.3982), (0.9668, 0.005167, 0.3982), (0.9668, 0.1866, 0.3982), (0.9668, 0.02378, 0.3982), (-0.004893, 0.005167, -0.6137), (-0.004892, 0.2052, -0.6137), (-0.004893, 0.005167, 0.3863), (-0.004893, 0.2052, 0.3863), (-0.004893, 0.02378, -0.6137), (-0.004893, 0.1866, -0.6137), (-0.004893, 0.02378, 0.3863), (-0.004893, 0.1866, 0.3863), (-0.004893, 0.005167, 0.3982), (-0.004893, 0.2052, 0.3982), (-0.004893, 0.02378, 0.3982), (-0.004893, 0.1866, 0.3982), (0.9989, 0.07804, -0.6137), (0.9989, 0.1323, -0.6137), (0.01416, 0.1323, -0.6137), (0.01416, 0.07804, -0.6137), (0.9989, 0.07804, 0.3863), (0.9989, 0.1323, 0.3863), (0.01416, 0.1323, 0.3863), (0.01416, 0.07804, 0.3863), (0.9734, 0.07804, -0.6137), (0.9734, 0.1323, -0.6137), (0.9734, 0.1323, 0.3863), (0.9734, 0.07804, 0.3863), (0.9989, 0.07804, 0.3982), (0.9989, 0.1323, 0.3982), (0.9734, 0.1323, 0.3982), (0.9734, 0.07804, 0.3982), (0.01073, 0.1959, -0.6137), (0.9895, 0.1959, -0.6137), (0.9895, 0.1959, 0.3863), (0.9668, 0.1959, -0.6137), (0.01073, 0.1959, 0.3982), (0.9895, 0.1959, 0.3982), (0.9668, 0.1959, 0.3982), (-0.009365, 0.1959, -0.6137), (-0.009365, 0.1959, 0.3863), (-0.009365, 0.1959, 0.3982), (0.9895, 0.01447, -0.6137), (0.9895, 0.01447, 0.3863), (0.01073, 0.01447, -0.6137), (0.9668, 0.01447, -0.6137), (0.9895, 0.01447, 0.3982), (0.01073, 0.01447, 0.3982), (0.9668, 0.01447, 0.3982), (-0.009813, 0.01447, -0.6137), (-0.009813, 0.01447, 0.3863), (-0.009813, 0.01447, 0.3982)], [], [(77, 17, 2, 76), (23, 14, 30, 35), (74, 75, 5, 1), (17, 19, 6, 2), (7, 3, 37, 39), (18, 16, 3, 7), (67, 20, 11, 64), (56, 21, 10, 51), (11, 15, 43, 41), (59, 55, 14, 23), (65, 66, 12, 8), (48, 52, 13, 9), (68, 27, 45, 73), (50, 54, 15, 11), (74, 1, 17, 77), (66, 4, 24, 69), (1, 5, 19, 17), (4, 0, 16, 18), (65, 8, 20, 67), (48, 9, 21, 56), (19, 5, 25, 33), (53, 12, 28, 61), (80, 79, 26, 33), (70, 68, 31, 34), (78, 80, 33, 25), (69, 70, 34, 28), (60, 63, 35, 29), (4, 18, 32, 24), (6, 19, 33, 26), (15, 22, 34, 31), (18, 7, 27, 32), (59, 23, 35, 63), (15, 31, 47, 43), (75, 13, 29, 78), (71, 72, 39, 37), (72, 43, 47, 73), (81, 82, 42, 40), (82, 38, 44, 83), (6, 26, 44, 38), (27, 7, 39, 45), (14, 10, 40, 42), (2, 6, 38, 36), (79, 30, 46, 83), (64, 11, 41, 71), (30, 14, 42, 46), (76, 2, 36, 81), (20, 57, 50, 11), (57, 56, 51, 50), (22, 15, 54, 58), (58, 54, 55, 59), (8, 12, 53, 49), (49, 53, 52, 48), (10, 14, 55, 51), (51, 55, 54, 50), (8, 49, 57, 20), (49, 48, 56, 57), (13, 52, 60, 29), (52, 53, 61, 60), (28, 34, 62, 61), (61, 62, 63, 60), (22, 58, 62, 34), (58, 59, 63, 62), (16, 67, 64, 3), (0, 4, 66, 65), (31, 68, 73, 47), (12, 66, 69, 28), (0, 65, 67, 16), (32, 27, 68, 70), (24, 32, 70, 69), (41, 43, 72, 71), (39, 72, 73, 45), (3, 64, 71, 37), (21, 77, 76, 10), (9, 13, 75, 74), (9, 74, 77, 21), (35, 30, 79, 80), (29, 35, 80, 78), (5, 75, 78, 25), (36, 38, 82, 81), (42, 82, 83, 46), (26, 79, 83, 44), (10, 76, 81, 40)])
me_cube.polygons.foreach_set('use_smooth', [True] * 82)
_uv = me_cube.uv_layers.new(name='UVMap')
_uv.uv.foreach_set('vector', [0.02035, 0.5194, 0.02511, 0.5221, 0.02631, 0.8851, 0.02358, 0.8924, 0.4024, 0.5142, 0.3914, 0.8949, 0.387, 0.8857, 0.3969, 0.5138, 0.02662, 0.5129, 0.3823, 0.51, 0.3819, 0.5137, 0.0281, 0.5159, 0.02511, 0.5221, 0.3832, 0.5202, 0.3758, 0.8807, 0.02631, 0.8851, 0.3968, 0.03265, 0.02956, 0.03263, 0.0347, 0.02949, 0.3971, 0.0275, 0.3822, 0.4241, 0.02576, 0.4302, 0.02956, 0.03263, 0.3968, 0.03265, 0.02096, 0.433, 0.01616, 0.4359, 0.02345, 0.01713, 0.02651, 0.02488, 0.9999, 0.9633, 0.9999, 0.9818, 0.6707, 0.9818, 0.6707, 0.9633, 0.02345, 0.01713, 0.4119, 0.01934, 0.4007, 0.02223, 0.03557, 0.02513, 8.247e-05, 0.9633, 0.3293, 0.9633, 0.3293, 0.9818, 8.241e-05, 0.9818, 0.02796, 0.44, 0.3815, 0.4357, 0.3824, 0.4389, 0.02579, 0.4432, 0.02536, 0.4877, 0.3827, 0.4838, 0.3828, 0.5063, 0.02515, 0.51, 0.4042, 0.02995, 0.4015, 0.03209, 0.3997, 0.02827, 0.4009, 0.02735, 0.6707, 0.9447, 0.3293, 0.9447, 0.3293, 0.9262, 0.6707, 0.9262, 0.02662, 0.5129, 0.0281, 0.5159, 0.02511, 0.5221, 0.02035, 0.5194, 0.3815, 0.4357, 0.3807, 0.4325, 0.3844, 0.432, 0.3859, 0.4349, 0.0281, 0.5159, 0.3819, 0.5137, 0.3832, 0.5202, 0.02511, 0.5221, 0.3807, 0.4325, 0.03012, 0.4368, 0.02576, 0.4302, 0.3822, 0.4241, 0.02796, 0.44, 0.02579, 0.4432, 0.01616, 0.4359, 0.02096, 0.433, 0.02536, 0.4877, 0.02515, 0.51, 0.01558, 0.5166, 0.01578, 0.4897, 0.3832, 0.5202, 0.3819, 0.5137, 0.3856, 0.5132, 0.3883, 0.5194, 0.3825, 0.4614, 0.3824, 0.4389, 0.3874, 0.4379, 0.3876, 0.4611, 0.3926, 0.5166, 0.3838, 0.8835, 0.3806, 0.8812, 0.3883, 0.5194, 0.3924, 0.4285, 0.4042, 0.02995, 0.407, 0.0278, 0.3965, 0.4314, 0.3868, 0.5104, 0.3926, 0.5166, 0.3883, 0.5194, 0.3856, 0.5132, 0.3859, 0.4349, 0.3924, 0.4285, 0.3965, 0.4314, 0.3874, 0.4379, 0.3879, 0.4844, 0.3968, 0.4864, 0.3969, 0.5138, 0.3881, 0.5076, 0.3807, 0.4325, 0.3822, 0.4241, 0.3884, 0.4255, 0.3844, 0.432, 0.3758, 0.8807, 0.3832, 0.5202, 0.3883, 0.5194, 0.3806, 0.8812, 0.4119, 0.01934, 0.4024, 0.4311, 0.3965, 0.4314, 0.407, 0.0278, 0.3822, 0.4241, 0.3968, 0.03265, 0.4015, 0.03209, 0.3884, 0.4255, 0.4024, 0.4865, 0.4024, 0.5142, 0.3969, 0.5138, 0.3968, 0.4864, 0.4119, 0.01934, 0.407, 0.0278, 0.4021, 0.02644, 0.4007, 0.02223, 0.3823, 0.51, 0.3828, 0.5063, 0.3881, 0.5076, 0.3868, 0.5104, 0.03514, 0.02731, 0.3989, 0.02487, 0.3971, 0.0275, 0.0347, 0.02949, 0.3989, 0.02487, 0.4007, 0.02223, 0.4021, 0.02644, 0.4009, 0.02735, 0.03177, 0.891, 0.3779, 0.8891, 0.3798, 0.8919, 0.03131, 0.8934, 0.3779, 0.8891, 0.3759, 0.8864, 0.3796, 0.8855, 0.3805, 0.8869, 0.3758, 0.8807, 0.3806, 0.8812, 0.3796, 0.8855, 0.3759, 0.8864, 0.4015, 0.03209, 0.3968, 0.03265, 0.3971, 0.0275, 0.3997, 0.02827, 0.3914, 0.8949, 0.02085, 0.8997, 0.03131, 0.8934, 0.3798, 0.8919, 0.02631, 0.8851, 0.3758, 0.8807, 0.3759, 0.8864, 0.03222, 0.8886, 0.3838, 0.8835, 0.387, 0.8857, 0.3815, 0.8884, 0.3805, 0.8869, 0.02651, 0.02488, 0.02345, 0.01713, 0.03557, 0.02513, 0.03514, 0.02731, 0.387, 0.8857, 0.3914, 0.8949, 0.3798, 0.8919, 0.3815, 0.8884, 0.02358, 0.8924, 0.02631, 0.8851, 0.03222, 0.8886, 0.03177, 0.891, 0.9999, 0.9262, 0.9999, 0.9447, 0.6707, 0.9447, 0.6707, 0.9262, 0.9999, 0.9447, 0.9999, 0.9633, 0.6707, 0.9633, 0.6707, 0.9447, 8.258e-05, 0.9262, 0.3293, 0.9262, 0.3293, 0.9447, 8.253e-05, 0.9447, 8.253e-05, 0.9447, 0.3293, 0.9447, 0.3293, 0.9633, 8.247e-05, 0.9633, 0.02579, 0.4432, 0.3824, 0.4389, 0.3825, 0.4614, 0.02558, 0.4655, 0.02558, 0.4655, 0.3825, 0.4614, 0.3827, 0.4838, 0.02536, 0.4877, 0.6707, 0.9818, 0.3293, 0.9818, 0.3293, 0.9633, 0.6707, 0.9633, 0.6707, 0.9633, 0.3293, 0.9633, 0.3293, 0.9447, 0.6707, 0.9447, 0.02579, 0.4432, 0.02558, 0.4655, 0.01597, 0.4628, 0.01616, 0.4359, 0.02558, 0.4655, 0.02536, 0.4877, 0.01578, 0.4897, 0.01597, 0.4628, 0.3828, 0.5063, 0.3827, 0.4838, 0.3879, 0.4844, 0.3881, 0.5076, 0.3827, 0.4838, 0.3825, 0.4614, 0.3876, 0.4611, 0.3879, 0.4844, 0.3874, 0.4379, 0.3965, 0.4314, 0.3966, 0.4589, 0.3876, 0.4611, 0.3876, 0.4611, 0.3966, 0.4589, 0.3968, 0.4864, 0.3879, 0.4844, 0.4024, 0.4311, 0.4024, 0.4588, 0.3966, 0.4589, 0.3965, 0.4314, 0.4024, 0.4588, 0.4024, 0.4865, 0.3968, 0.4864, 0.3966, 0.4589, 0.02576, 0.4302, 0.02096, 0.433, 0.02651, 0.02488, 0.02956, 0.03263, 0.03012, 0.4368, 0.3807, 0.4325, 0.3815, 0.4357, 0.02796, 0.44, 0.407, 0.0278, 0.4042, 0.02995, 0.4009, 0.02735, 0.4021, 0.02644, 0.3824, 0.4389, 0.3815, 0.4357, 0.3859, 0.4349, 0.3874, 0.4379, 0.03012, 0.4368, 0.02796, 0.44, 0.02096, 0.433, 0.02576, 0.4302, 0.3884, 0.4255, 0.4015, 0.03209, 0.4042, 0.02995, 0.3924, 0.4285, 0.3844, 0.432, 0.3884, 0.4255, 0.3924, 0.4285, 0.3859, 0.4349, 0.03557, 0.02513, 0.4007, 0.02223, 0.3989, 0.02487, 0.03514, 0.02731, 0.3971, 0.0275, 0.3989, 0.02487, 0.4009, 0.02735, 0.3997, 0.02827, 0.02956, 0.03263, 0.02651, 0.02488, 0.03514, 0.02731, 0.0347, 0.02949, 0.01558, 0.5166, 0.02035, 0.5194, 0.02358, 0.8924, 0.02085, 0.8997, 0.02515, 0.51, 0.3828, 0.5063, 0.3823, 0.51, 0.02662, 0.5129, 0.02515, 0.51, 0.02662, 0.5129, 0.02035, 0.5194, 0.01558, 0.5166, 0.3969, 0.5138, 0.387, 0.8857, 0.3838, 0.8835, 0.3926, 0.5166, 0.3881, 0.5076, 0.3969, 0.5138, 0.3926, 0.5166, 0.3868, 0.5104, 0.3819, 0.5137, 0.3823, 0.51, 0.3868, 0.5104, 0.3856, 0.5132, 0.03222, 0.8886, 0.3759, 0.8864, 0.3779, 0.8891, 0.03177, 0.891, 0.3798, 0.8919, 0.3779, 0.8891, 0.3805, 0.8869, 0.3815, 0.8884, 0.3806, 0.8812, 0.3838, 0.8835, 0.3805, 0.8869, 0.3796, 0.8855, 0.02085, 0.8997, 0.02358, 0.8924, 0.03177, 0.891, 0.03131, 0.8934])
me_cube.materials.append(mat_material)
me_cube.use_remesh_preserve_volume = False
me_cube.use_remesh_preserve_attributes = False
me_cube.use_mirror_vertex_groups = False
me_cube.update()

# ---- objects
ob_variant_3 = bpy.data.objects.new('Variant.3', me_cube_004)
ob_variant_2 = bpy.data.objects.new('Variant.2', me_cube_003)
ob_variant_1 = bpy.data.objects.new('Variant.1', me_cube_001)
ob_book = bpy.data.objects.new('Book', me_cube)

# ---- transforms, parenting, visibility, modifiers, constraints
ob_variant_3.location = (0.0, 0.0, 0.0)
ob_variant_3.lineart.crease_threshold = 0.0
_m = ob_variant_3.modifiers.new('Subsurf', 'SUBSURF')
_m.uv_smooth = 'PRESERVE_CORNERS'
_m.quality = 2
_m.show_only_control_edges = False
_m = ob_variant_3.modifiers.new('EdgeSplit', 'EDGE_SPLIT')
ob_variant_2.location = (0.0, 0.0, 0.0)
ob_variant_2.lineart.crease_threshold = 0.0
_m = ob_variant_2.modifiers.new('Subsurf', 'SUBSURF')
_m.uv_smooth = 'PRESERVE_CORNERS'
_m.quality = 2
_m.show_only_control_edges = False
_m = ob_variant_2.modifiers.new('EdgeSplit', 'EDGE_SPLIT')
ob_variant_1.location = (0.0, 0.0, 0.0)
ob_variant_1.lineart.crease_threshold = 0.0
_m = ob_variant_1.modifiers.new('EdgeSplit', 'EDGE_SPLIT')
ob_book.location = (0.0, 0.0, 0.0)
ob_book.lock_rotations_4d = False
ob_book.empty_display_type = 'ARROWS'
ob_book.lineart.crease_threshold = 0.0
_m = ob_book.modifiers.new('EdgeSplit', 'EDGE_SPLIT')
_m.split_angle = 1.309

# ---- collection membership
col_collection_1.objects.link(ob_variant_3)
col_collection_1.objects.link(ob_variant_2)
col_collection_1.objects.link(ob_variant_1)
col_collection_1.objects.link(ob_book)

# ---- scene / render settings (as saved in the file)
scene.frame_start = 1; scene.frame_end = 250; scene.frame_set(1)
scene.render.engine = 'BLENDER_EEVEE_NEXT'
scene.render.resolution_percentage = 50
scene.render.dither_intensity = 0.0
scene.cycles.use_denoising = False
scene.cycles.samples = 10
scene.cycles.sampling_pattern = 'TABULATED_SOBOL'
scene.cycles.light_sampling_threshold = 0.0
scene.cycles.use_adaptive_sampling = False
scene.cycles.use_light_tree = False
scene.cycles.blur_glossy = 0.0
scene.cycles.volume_bounces = 1
scene.cycles.pixel_filter_type = 'GAUSSIAN'
scene.cycles.sample_clamp_indirect = 0.0
scene.view_settings.view_transform = 'Standard'
bpy.context.view_layer.update()

# ---- added for rendering (the .blend has no active camera and no usable light): camera, sun
cam_auto = bpy.data.cameras.new('AutoCamera')
cam_auto.lens = 50.0
cam_auto.sensor_width = 36.0
cam_auto.clip_end = 1000.0
ob_auto_camera = bpy.data.objects.new('AutoCamera', cam_auto)
scene.collection.objects.link(ob_auto_camera)
ob_auto_camera.location = (1.96888, -1.61455, 1.16415)
ob_auto_camera.rotation_euler = (1.09748, -7.21219e-08, 0.694738)
scene.camera = ob_auto_camera
light_auto_sun = bpy.data.lights.new('AutoSun', 'SUN')
light_auto_sun.energy = 3.0
light_auto_sun.angle = 0.0523599
ob_auto_sun = bpy.data.objects.new('AutoSun', light_auto_sun)
scene.collection.objects.link(ob_auto_sun)
ob_auto_sun.rotation_euler = (0.872665, 0.174533, 0.523599)
bpy.context.view_layer.update()
